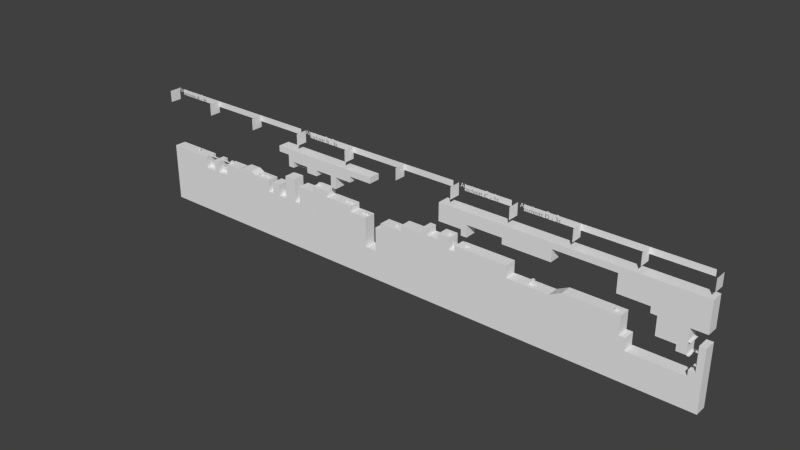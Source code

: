 # Source: lvl.blend  (saved by Blender 2.70.0; exported with 4.5.12 LTS)
import bpy
from mathutils import Matrix  # noqa: F401  (used for matrix-valued properties, if any)

bpy.ops.wm.read_factory_settings(use_empty=True)
scene = bpy.context.scene
scene.name = 'Scene'

# ---- collections
col_collection_1 = bpy.data.collections.new('Collection 1'); scene.collection.children.link(col_collection_1)

# ---- world
world_world = bpy.data.worlds.new('World'); scene.world = world_world
world_world.color = (0.05088, 0.05088, 0.05088)
world_world.use_sun_shadow = False
world_world.sun_shadow_jitter_overblur = 0.0
world_world.cycles.sampling_method = 'MANUAL'
world_world.cycles.sample_map_resolution = 256

# ---- meshes
me_plane_062 = bpy.data.meshes.new('Plane.062')
me_plane_062.from_pydata([(-0.1, -0.1, -1.0), (0.1, -0.1, -1.0), (-0.1, 0.1, -1.0), (0.1, 0.1, -1.0), (0.0, -0.1, 0.0), (0.0, 0.1, 0.0)], [], [(4, 1, 3, 5), (0, 4, 5, 2), (1, 4, 0), (2, 5, 3)])
me_plane_062.use_remesh_preserve_volume = False
me_plane_062.use_remesh_preserve_attributes = False
me_plane_062.use_mirror_vertex_groups = False
me_plane_062.update()
me_plane_061 = bpy.data.meshes.new('Plane.061')
me_plane_061.from_pydata([(-0.1, -0.1, -1.0), (0.1, -0.1, -1.0), (-0.1, 0.1, -1.0), (0.1, 0.1, -1.0), (0.0, -0.1, 0.0), (0.0, 0.1, 0.0)], [], [(4, 1, 3, 5), (0, 4, 5, 2), (1, 4, 0), (2, 5, 3)])
me_plane_061.use_remesh_preserve_volume = False
me_plane_061.use_remesh_preserve_attributes = False
me_plane_061.use_mirror_vertex_groups = False
me_plane_061.update()
me_plane_060 = bpy.data.meshes.new('Plane.060')
me_plane_060.from_pydata([(-0.1, -0.1, -1.0), (0.1, -0.1, -1.0), (-0.1, 0.1, -1.0), (0.1, 0.1, -1.0), (0.0, -0.1, 0.0), (0.0, 0.1, 0.0)], [], [(4, 1, 3, 5), (0, 4, 5, 2), (1, 4, 0), (2, 5, 3)])
me_plane_060.use_remesh_preserve_volume = False
me_plane_060.use_remesh_preserve_attributes = False
me_plane_060.use_mirror_vertex_groups = False
me_plane_060.update()
me_plane_059 = bpy.data.meshes.new('Plane.059')
me_plane_059.from_pydata([(-0.1, -0.1, -1.0), (0.1, -0.1, -1.0), (-0.1, 0.1, -1.0), (0.1, 0.1, -1.0), (0.0, -0.1, 0.0), (0.0, 0.1, 0.0)], [], [(4, 1, 3, 5), (0, 4, 5, 2), (1, 4, 0), (2, 5, 3)])
me_plane_059.use_remesh_preserve_volume = False
me_plane_059.use_remesh_preserve_attributes = False
me_plane_059.use_mirror_vertex_groups = False
me_plane_059.update()
me_plane_058 = bpy.data.meshes.new('Plane.058')
me_plane_058.from_pydata([(-0.1, -0.1, -1.0), (0.1, -0.1, -1.0), (-0.1, 0.1, -1.0), (0.1, 0.1, -1.0), (0.0, -0.1, 0.0), (0.0, 0.1, 0.0)], [], [(4, 1, 3, 5), (0, 4, 5, 2), (1, 4, 0), (2, 5, 3)])
me_plane_058.use_remesh_preserve_volume = False
me_plane_058.use_remesh_preserve_attributes = False
me_plane_058.use_mirror_vertex_groups = False
me_plane_058.update()
me_plane_057 = bpy.data.meshes.new('Plane.057')
me_plane_057.from_pydata([(-0.1, -0.1, -1.0), (0.1, -0.1, -1.0), (-0.1, 0.1, -1.0), (0.1, 0.1, -1.0), (0.0, -0.1, 0.0), (0.0, 0.1, 0.0)], [], [(4, 1, 3, 5), (0, 4, 5, 2), (1, 4, 0), (2, 5, 3)])
me_plane_057.use_remesh_preserve_volume = False
me_plane_057.use_remesh_preserve_attributes = False
me_plane_057.use_mirror_vertex_groups = False
me_plane_057.update()
me_plane_056 = bpy.data.meshes.new('Plane.056')
me_plane_056.from_pydata([(-0.1, -0.1, -1.0), (0.1, -0.1, -1.0), (-0.1, 0.1, -1.0), (0.1, 0.1, -1.0), (0.0, -0.1, 0.0), (0.0, 0.1, 0.0)], [], [(4, 1, 3, 5), (0, 4, 5, 2), (1, 4, 0), (2, 5, 3)])
me_plane_056.use_remesh_preserve_volume = False
me_plane_056.use_remesh_preserve_attributes = False
me_plane_056.use_mirror_vertex_groups = False
me_plane_056.update()
me_plane_055 = bpy.data.meshes.new('Plane.055')
me_plane_055.from_pydata([(-0.1, -0.1, -1.0), (0.1, -0.1, -1.0), (-0.1, 0.1, -1.0), (0.1, 0.1, -1.0), (0.0, -0.1, 0.0), (0.0, 0.1, 0.0)], [], [(4, 1, 3, 5), (0, 4, 5, 2), (1, 4, 0), (2, 5, 3)])
me_plane_055.use_remesh_preserve_volume = False
me_plane_055.use_remesh_preserve_attributes = False
me_plane_055.use_mirror_vertex_groups = False
me_plane_055.update()
me_plane_054 = bpy.data.meshes.new('Plane.054')
me_plane_054.from_pydata([(-0.1, -0.1, -1.0), (0.1, -0.1, -1.0), (-0.1, 0.1, -1.0), (0.1, 0.1, -1.0), (0.0, -0.1, 0.0), (0.0, 0.1, 0.0)], [], [(4, 1, 3, 5), (0, 4, 5, 2), (1, 4, 0), (2, 5, 3)])
me_plane_054.use_remesh_preserve_volume = False
me_plane_054.use_remesh_preserve_attributes = False
me_plane_054.use_mirror_vertex_groups = False
me_plane_054.update()
me_plane_053 = bpy.data.meshes.new('Plane.053')
me_plane_053.from_pydata([(-0.1, -0.1, -1.0), (0.1, -0.1, -1.0), (-0.1, 0.1, -1.0), (0.1, 0.1, -1.0), (0.0, -0.1, 0.0), (0.0, 0.1, 0.0)], [], [(4, 1, 3, 5), (0, 4, 5, 2), (1, 4, 0), (2, 5, 3)])
me_plane_053.use_remesh_preserve_volume = False
me_plane_053.use_remesh_preserve_attributes = False
me_plane_053.use_mirror_vertex_groups = False
me_plane_053.update()
me_plane_040 = bpy.data.meshes.new('Plane.040')
me_plane_040.from_pydata([(-4.0, -1.0, 1.0), (2.0, -1.0, 1.518e-06), (-4.0, 1.0, 1.0), (2.0, 1.0, 1.518e-06), (2.0, -1.0, -1.0), (2.0, 1.0, -1.0), (5.0, -1.0, -1.0), (5.0, 1.0, -1.0), (5.0, -1.0, 6.02e-06), (5.0, 1.0, 6.02e-06), (6.0, -1.0, 7.57e-06), (6.0, 1.0, 7.57e-06), (-4.0, -1.0, -1.0), (-4.0, 1.0, -1.0), (-7.0, -1.0, -1.0), (-7.0, 1.0, -1.0), (-7.0, -1.0, -2.0), (-7.0, 1.0, -2.0), (-11.0, -1.0, -2.0), (-11.0, 1.0, -2.0), (-2.287e-06, -1.0, -3.467e-12), (-2.287e-06, 1.0, -3.467e-12), (-3.0, 1.0, 1.0), (-3.0, -1.0, 1.0), (-7.694e-07, -1.0, -1.0), (-7.694e-07, 1.0, -1.0), (-3.0, 1.0, -1.0), (-3.0, -1.0, -1.0), (6.0, -1.0, -2.0), (6.0, 1.0, -2.0), (8.0, -1.0, -2.0), (8.0, 1.0, -2.0), (8.0, -1.0, -3.0), (8.0, 1.0, -3.0), (-11.0, -1.0, -3.0), (-11.0, 1.0, -3.0)], [], [(20, 1, 3, 21), (3, 1, 4, 5), (7, 6, 8, 9), (9, 8, 10, 11), (0, 2, 13, 12), (12, 13, 15, 14), (14, 15, 17, 16), (16, 17, 19, 18), (22, 23, 27, 26), (0, 23, 22, 2), (27, 24, 25, 26), (20, 21, 25, 24), (11, 10, 28, 29), (29, 28, 30, 31), (31, 30, 32, 33), (5, 4, 6, 7), (33, 32, 34, 35), (18, 19, 35, 34), (20, 24, 27, 23, 0, 12, 14, 16, 18, 34, 32, 30, 28, 10, 8, 6, 4, 1)])
me_plane_040.use_remesh_preserve_volume = False
me_plane_040.use_remesh_preserve_attributes = False
me_plane_040.use_mirror_vertex_groups = False
me_plane_040.update()
me_plane_039 = bpy.data.meshes.new('Plane.039')
me_plane_039.from_pydata([(-1.0, -1.0, 0.0), (0.9, -1.0, 1.625e-07), (-1.0, 1.0, 0.0), (0.9, 1.0, 1.625e-07), (0.9, -1.0, -1.5), (0.9, 1.0, -1.5), (-0.1, -1.0, -1.5), (-0.1, 1.0, -1.5), (-0.1, -1.0, -4.5), (-0.1, 1.0, -4.5), (-3.1, -1.0, -4.5), (-3.1, 1.0, -4.5), (-3.1, -1.0, -5.5), (-3.1, 1.0, -5.5), (-4.1, -1.0, -5.5), (-4.1, 1.0, -5.5), (-4.1, -1.0, -10.5), (-4.1, 1.0, -10.5), (-3.1, -1.0, 3.413e-06), (-3.1, 1.0, 3.413e-06), (-3.1, -1.0, 2.5), (-3.1, 1.0, 2.5), (-7.1, -1.0, -10.5), (-7.1, 1.0, -10.5), (-7.1, -1.0, -20.5), (-7.1, 1.0, -20.5), (-5.1, -1.0, -20.5), (-5.1, 1.0, -20.5), (-5.1, -1.0, -28.5), (-5.1, 1.0, -28.5), (-6.1, -1.0, -28.5), (-6.1, 1.0, -28.5), (-6.1, -1.0, -34.5), (-6.1, 1.0, -34.5), (-4.1, -1.0, -34.5), (-4.1, 1.0, -34.5), (-4.1, -1.0, -35.5), (-4.1, 1.0, -35.5), (-5.1, -1.0, -35.5), (-5.1, 1.0, -35.5), (-5.1, -1.0, -39.5), (-5.1, 1.0, -39.5), (-8.1, -1.0, -39.5), (-8.1, 1.0, -39.5), (-8.1, 1.0, 2.5), (-8.1, -1.0, 2.5)], [], [(0, 1, 3, 2), (3, 1, 4, 5), (5, 4, 6, 7), (7, 6, 8, 9), (9, 8, 10, 11), (11, 10, 12, 13), (13, 12, 14, 15), (15, 14, 16, 17), (0, 2, 19, 18), (18, 19, 21, 20), (17, 16, 22, 23), (23, 22, 24, 25), (25, 24, 26, 27), (27, 26, 28, 29), (29, 28, 30, 31), (31, 30, 32, 33), (33, 32, 34, 35), (35, 34, 36, 37), (37, 36, 38, 39), (39, 38, 40, 41), (41, 40, 42, 43), (20, 21, 44, 45), (43, 42, 45, 44), (0, 18, 20, 45, 42, 40, 38, 36, 34, 32, 30, 28, 26, 24, 22, 16, 14, 12, 10, 8, 6, 4, 1)])
me_plane_039.use_remesh_preserve_volume = False
me_plane_039.use_remesh_preserve_attributes = False
me_plane_039.use_mirror_vertex_groups = False
me_plane_039.update()
me_cube_024 = bpy.data.meshes.new('Cube.024')
me_cube_024.from_pydata([(-0.2, -1.0, -0.05), (-0.2, 1.0, -0.05), (0.2, 1.0, -0.05), (0.2, -1.0, -0.05), (-0.2, -1.0, 0.05), (-0.2, 1.0, 0.05), (0.2, 1.0, 0.05), (0.2, -1.0, 0.05)], [], [(5, 6, 2, 1), (6, 7, 3, 2), (7, 4, 0, 3), (0, 1, 2, 3), (7, 6, 5, 4)])
me_cube_024.use_remesh_preserve_volume = False
me_cube_024.use_remesh_preserve_attributes = False
me_cube_024.use_mirror_vertex_groups = False
me_cube_024.update()
me_cube_023 = bpy.data.meshes.new('Cube.023')
me_cube_023.from_pydata([(-0.2, -1.0, -0.05), (-0.2, 1.0, -0.05), (0.2, 1.0, -0.05), (0.2, -1.0, -0.05), (-0.2, -1.0, 0.05), (-0.2, 1.0, 0.05), (0.2, 1.0, 0.05), (0.2, -1.0, 0.05)], [], [(4, 5, 1, 0), (5, 6, 2, 1), (7, 4, 0, 3), (0, 1, 2, 3), (7, 6, 5, 4)])
me_cube_023.use_remesh_preserve_volume = False
me_cube_023.use_remesh_preserve_attributes = False
me_cube_023.use_mirror_vertex_groups = False
me_cube_023.update()
me_cube_022 = bpy.data.meshes.new('Cube.022')
me_cube_022.from_pydata([(-0.2, -1.0, -0.05), (-0.2, 1.0, -0.05), (0.2, 1.0, -0.05), (0.2, -1.0, -0.05), (-0.2, -1.0, 0.05), (-0.2, 1.0, 0.05), (0.2, 1.0, 0.05), (0.2, -1.0, 0.05)], [], [(5, 6, 2, 1), (6, 7, 3, 2), (7, 4, 0, 3), (0, 1, 2, 3), (7, 6, 5, 4)])
me_cube_022.use_remesh_preserve_volume = False
me_cube_022.use_remesh_preserve_attributes = False
me_cube_022.use_mirror_vertex_groups = False
me_cube_022.update()
me_cube_021 = bpy.data.meshes.new('Cube.021')
me_cube_021.from_pydata([(-0.2, -1.0, -0.05), (-0.2, 1.0, -0.05), (0.2, 1.0, -0.05), (0.2, -1.0, -0.05), (-0.2, -1.0, 0.05), (-0.2, 1.0, 0.05), (0.2, 1.0, 0.05), (0.2, -1.0, 0.05)], [], [(4, 5, 1, 0), (5, 6, 2, 1), (7, 4, 0, 3), (0, 1, 2, 3), (7, 6, 5, 4)])
me_cube_021.use_remesh_preserve_volume = False
me_cube_021.use_remesh_preserve_attributes = False
me_cube_021.use_mirror_vertex_groups = False
me_cube_021.update()
me_cube_020 = bpy.data.meshes.new('Cube.020')
me_cube_020.from_pydata([(-0.2, -0.2, -0.2), (-0.2, 0.2, -0.2), (0.2, 0.2, -0.2), (0.2, -0.2, -0.2), (-0.2, -0.2, 0.2), (-0.2, 0.2, 0.2), (0.2, 0.2, 0.2), (0.2, -0.2, 0.2)], [], [(4, 5, 1, 0), (5, 6, 2, 1), (6, 7, 3, 2), (7, 4, 0, 3), (0, 1, 2, 3), (7, 6, 5, 4)])
me_cube_020.use_remesh_preserve_volume = False
me_cube_020.use_remesh_preserve_attributes = False
me_cube_020.use_mirror_vertex_groups = False
me_cube_020.update()
me_cube_019 = bpy.data.meshes.new('Cube.019')
me_cube_019.from_pydata([(-0.2, -0.2, -0.2), (-0.2, 0.2, -0.2), (0.2, 0.2, -0.2), (0.2, -0.2, -0.2), (-0.2, -0.2, 0.2), (-0.2, 0.2, 0.2), (0.2, 0.2, 0.2), (0.2, -0.2, 0.2)], [], [(4, 5, 1, 0), (5, 6, 2, 1), (6, 7, 3, 2), (7, 4, 0, 3), (0, 1, 2, 3), (7, 6, 5, 4)])
me_cube_019.use_remesh_preserve_volume = False
me_cube_019.use_remesh_preserve_attributes = False
me_cube_019.use_mirror_vertex_groups = False
me_cube_019.update()
me_cube_018 = bpy.data.meshes.new('Cube.018')
me_cube_018.from_pydata([(-0.2, -0.2, -0.2), (-0.2, 0.2, -0.2), (0.2, 0.2, -0.2), (0.2, -0.2, -0.2), (-0.2, -0.2, 0.2), (-0.2, 0.2, 0.2), (0.2, 0.2, 0.2), (0.2, -0.2, 0.2)], [], [(4, 5, 1, 0), (5, 6, 2, 1), (6, 7, 3, 2), (7, 4, 0, 3), (0, 1, 2, 3), (7, 6, 5, 4)])
me_cube_018.use_remesh_preserve_volume = False
me_cube_018.use_remesh_preserve_attributes = False
me_cube_018.use_mirror_vertex_groups = False
me_cube_018.update()
me_cube_017 = bpy.data.meshes.new('Cube.017')
me_cube_017.from_pydata([(-0.2, -0.2, -0.2), (-0.2, 0.2, -0.2), (0.2, 0.2, -0.2), (0.2, -0.2, -0.2), (-0.2, -0.2, 0.2), (-0.2, 0.2, 0.2), (0.2, 0.2, 0.2), (0.2, -0.2, 0.2)], [], [(4, 5, 1, 0), (5, 6, 2, 1), (6, 7, 3, 2), (7, 4, 0, 3), (0, 1, 2, 3), (7, 6, 5, 4)])
me_cube_017.use_remesh_preserve_volume = False
me_cube_017.use_remesh_preserve_attributes = False
me_cube_017.use_mirror_vertex_groups = False
me_cube_017.update()
me_cube_016 = bpy.data.meshes.new('Cube.016')
me_cube_016.from_pydata([(-0.2, -0.2, -0.2), (-0.2, 0.2, -0.2), (0.2, 0.2, -0.2), (0.2, -0.2, -0.2), (-0.2, -0.2, 0.2), (-0.2, 0.2, 0.2), (0.2, 0.2, 0.2), (0.2, -0.2, 0.2)], [], [(4, 5, 1, 0), (5, 6, 2, 1), (6, 7, 3, 2), (7, 4, 0, 3), (0, 1, 2, 3), (7, 6, 5, 4)])
me_cube_016.use_remesh_preserve_volume = False
me_cube_016.use_remesh_preserve_attributes = False
me_cube_016.use_mirror_vertex_groups = False
me_cube_016.update()
me_cube_015 = bpy.data.meshes.new('Cube.015')
me_cube_015.from_pydata([(-0.2, -0.2, -0.2), (-0.2, 0.2, -0.2), (0.2, 0.2, -0.2), (0.2, -0.2, -0.2), (-0.2, -0.2, 0.2), (-0.2, 0.2, 0.2), (0.2, 0.2, 0.2), (0.2, -0.2, 0.2)], [], [(4, 5, 1, 0), (5, 6, 2, 1), (6, 7, 3, 2), (7, 4, 0, 3), (0, 1, 2, 3), (7, 6, 5, 4)])
me_cube_015.use_remesh_preserve_volume = False
me_cube_015.use_remesh_preserve_attributes = False
me_cube_015.use_mirror_vertex_groups = False
me_cube_015.update()
me_cube_014 = bpy.data.meshes.new('Cube.014')
me_cube_014.from_pydata([(-0.2, -0.2, -0.2), (-0.2, 0.2, -0.2), (0.2, 0.2, -0.2), (0.2, -0.2, -0.2), (-0.2, -0.2, 0.2), (-0.2, 0.2, 0.2), (0.2, 0.2, 0.2), (0.2, -0.2, 0.2)], [], [(4, 5, 1, 0), (5, 6, 2, 1), (6, 7, 3, 2), (7, 4, 0, 3), (0, 1, 2, 3), (7, 6, 5, 4)])
me_cube_014.use_remesh_preserve_volume = False
me_cube_014.use_remesh_preserve_attributes = False
me_cube_014.use_mirror_vertex_groups = False
me_cube_014.update()
me_cube_013 = bpy.data.meshes.new('Cube.013')
me_cube_013.from_pydata([(-0.2, -0.2, -0.2), (-0.2, 0.2, -0.2), (0.2, 0.2, -0.2), (0.2, -0.2, -0.2), (-0.2, -0.2, 0.2), (-0.2, 0.2, 0.2), (0.2, 0.2, 0.2), (0.2, -0.2, 0.2)], [], [(4, 5, 1, 0), (5, 6, 2, 1), (6, 7, 3, 2), (7, 4, 0, 3), (0, 1, 2, 3), (7, 6, 5, 4)])
me_cube_013.use_remesh_preserve_volume = False
me_cube_013.use_remesh_preserve_attributes = False
me_cube_013.use_mirror_vertex_groups = False
me_cube_013.update()
me_cube_012 = bpy.data.meshes.new('Cube.012')
me_cube_012.from_pydata([(-0.2, -0.2, -0.2), (-0.2, 0.2, -0.2), (0.2, 0.2, -0.2), (0.2, -0.2, -0.2), (-0.2, -0.2, 0.2), (-0.2, 0.2, 0.2), (0.2, 0.2, 0.2), (0.2, -0.2, 0.2)], [], [(4, 5, 1, 0), (5, 6, 2, 1), (6, 7, 3, 2), (7, 4, 0, 3), (0, 1, 2, 3), (7, 6, 5, 4)])
me_cube_012.use_remesh_preserve_volume = False
me_cube_012.use_remesh_preserve_attributes = False
me_cube_012.use_mirror_vertex_groups = False
me_cube_012.update()
me_cube_011 = bpy.data.meshes.new('Cube.011')
me_cube_011.from_pydata([(-0.2, -0.2, -0.2), (-0.2, 0.2, -0.2), (0.2, 0.2, -0.2), (0.2, -0.2, -0.2), (-0.2, -0.2, 0.2), (-0.2, 0.2, 0.2), (0.2, 0.2, 0.2), (0.2, -0.2, 0.2)], [], [(4, 5, 1, 0), (5, 6, 2, 1), (6, 7, 3, 2), (7, 4, 0, 3), (0, 1, 2, 3), (7, 6, 5, 4)])
me_cube_011.use_remesh_preserve_volume = False
me_cube_011.use_remesh_preserve_attributes = False
me_cube_011.use_mirror_vertex_groups = False
me_cube_011.update()
me_cube_010 = bpy.data.meshes.new('Cube.010')
me_cube_010.from_pydata([(-0.2, -0.2, -0.2), (-0.2, 0.2, -0.2), (0.2, 0.2, -0.2), (0.2, -0.2, -0.2), (-0.2, -0.2, 0.2), (-0.2, 0.2, 0.2), (0.2, 0.2, 0.2), (0.2, -0.2, 0.2)], [], [(4, 5, 1, 0), (5, 6, 2, 1), (6, 7, 3, 2), (7, 4, 0, 3), (0, 1, 2, 3), (7, 6, 5, 4)])
me_cube_010.use_remesh_preserve_volume = False
me_cube_010.use_remesh_preserve_attributes = False
me_cube_010.use_mirror_vertex_groups = False
me_cube_010.update()
me_cube_009 = bpy.data.meshes.new('Cube.009')
me_cube_009.from_pydata([(-0.2, -0.2, -0.2), (-0.2, 0.2, -0.2), (0.2, 0.2, -0.2), (0.2, -0.2, -0.2), (-0.2, -0.2, 0.2), (-0.2, 0.2, 0.2), (0.2, 0.2, 0.2), (0.2, -0.2, 0.2)], [], [(4, 5, 1, 0), (5, 6, 2, 1), (6, 7, 3, 2), (7, 4, 0, 3), (0, 1, 2, 3), (7, 6, 5, 4)])
me_cube_009.use_remesh_preserve_volume = False
me_cube_009.use_remesh_preserve_attributes = False
me_cube_009.use_mirror_vertex_groups = False
me_cube_009.update()
me_plane_038 = bpy.data.meshes.new('Plane.038')
me_plane_038.from_pydata([(-0.1, -0.1, -1.0), (0.1, -0.1, -1.0), (-0.1, 0.1, -1.0), (0.1, 0.1, -1.0), (0.0, -0.1, 0.0), (0.0, 0.1, 0.0)], [], [(4, 1, 3, 5), (0, 4, 5, 2), (1, 4, 0), (2, 5, 3)])
me_plane_038.use_remesh_preserve_volume = False
me_plane_038.use_remesh_preserve_attributes = False
me_plane_038.use_mirror_vertex_groups = False
me_plane_038.update()
me_plane_037 = bpy.data.meshes.new('Plane.037')
me_plane_037.from_pydata([(-0.1, -0.1, -1.0), (0.1, -0.1, -1.0), (-0.1, 0.1, -1.0), (0.1, 0.1, -1.0), (0.0, -0.1, 0.0), (0.0, 0.1, 0.0)], [], [(4, 1, 3, 5), (0, 4, 5, 2), (1, 4, 0), (2, 5, 3)])
me_plane_037.use_remesh_preserve_volume = False
me_plane_037.use_remesh_preserve_attributes = False
me_plane_037.use_mirror_vertex_groups = False
me_plane_037.update()
me_plane_036 = bpy.data.meshes.new('Plane.036')
me_plane_036.from_pydata([(-0.1, -0.1, -1.0), (0.1, -0.1, -1.0), (-0.1, 0.1, -1.0), (0.1, 0.1, -1.0), (0.0, -0.1, 0.0), (0.0, 0.1, 0.0)], [], [(4, 1, 3, 5), (0, 4, 5, 2), (1, 4, 0), (2, 5, 3)])
me_plane_036.use_remesh_preserve_volume = False
me_plane_036.use_remesh_preserve_attributes = False
me_plane_036.use_mirror_vertex_groups = False
me_plane_036.update()
me_plane_035 = bpy.data.meshes.new('Plane.035')
me_plane_035.from_pydata([(-0.1, -0.1, -1.0), (-0.1, 0.1, -1.0), (0.0, -0.1, 0.0), (0.0, 0.1, 0.0), (0.0, -0.1, -1.0), (0.0, 0.1, -1.0)], [], [(0, 2, 3, 1), (1, 3, 5), (0, 4, 2)])
me_plane_035.use_remesh_preserve_volume = False
me_plane_035.use_remesh_preserve_attributes = False
me_plane_035.use_mirror_vertex_groups = False
me_plane_035.update()
me_plane_034 = bpy.data.meshes.new('Plane.034')
me_plane_034.from_pydata([(-0.1, -0.1, -1.0), (-0.1, 0.1, -1.0), (0.0, -0.1, 0.0), (0.0, 0.1, 0.0), (0.0, -0.1, -1.0), (0.0, 0.1, -1.0)], [], [(0, 2, 3, 1), (1, 3, 5), (0, 4, 2)])
me_plane_034.use_remesh_preserve_volume = False
me_plane_034.use_remesh_preserve_attributes = False
me_plane_034.use_mirror_vertex_groups = False
me_plane_034.update()
me_plane_033 = bpy.data.meshes.new('Plane.033')
me_plane_033.from_pydata([(-0.1, -0.1, -1.0), (0.1, -0.1, -1.0), (-0.1, 0.1, -1.0), (0.1, 0.1, -1.0), (0.0, -0.1, 0.0), (0.0, 0.1, 0.0)], [], [(4, 1, 3, 5), (0, 4, 5, 2), (1, 4, 0), (2, 5, 3)])
me_plane_033.use_remesh_preserve_volume = False
me_plane_033.use_remesh_preserve_attributes = False
me_plane_033.use_mirror_vertex_groups = False
me_plane_033.update()
me_plane_032 = bpy.data.meshes.new('Plane.032')
me_plane_032.from_pydata([(-0.1, -0.1, -1.0), (0.1, -0.1, -1.0), (-0.1, 0.1, -1.0), (0.1, 0.1, -1.0), (0.0, -0.1, 0.0), (0.0, 0.1, 0.0)], [], [(4, 1, 3, 5), (0, 4, 5, 2), (1, 4, 0), (2, 5, 3)])
me_plane_032.use_remesh_preserve_volume = False
me_plane_032.use_remesh_preserve_attributes = False
me_plane_032.use_mirror_vertex_groups = False
me_plane_032.update()
me_plane_031 = bpy.data.meshes.new('Plane.031')
me_plane_031.from_pydata([(-0.1, -0.1, -1.0), (0.1, -0.1, -1.0), (-0.1, 0.1, -1.0), (0.1, 0.1, -1.0), (0.0, -0.1, 0.0), (0.0, 0.1, 0.0)], [], [(4, 1, 3, 5), (0, 4, 5, 2), (1, 4, 0), (2, 5, 3)])
me_plane_031.use_remesh_preserve_volume = False
me_plane_031.use_remesh_preserve_attributes = False
me_plane_031.use_mirror_vertex_groups = False
me_plane_031.update()
me_plane_030 = bpy.data.meshes.new('Plane.030')
me_plane_030.from_pydata([(-0.1, -0.1, -1.0), (0.1, -0.1, -1.0), (-0.1, 0.1, -1.0), (0.1, 0.1, -1.0), (0.0, -0.1, 0.0), (0.0, 0.1, 0.0)], [], [(4, 1, 3, 5), (0, 4, 5, 2), (1, 4, 0), (2, 5, 3)])
me_plane_030.use_remesh_preserve_volume = False
me_plane_030.use_remesh_preserve_attributes = False
me_plane_030.use_mirror_vertex_groups = False
me_plane_030.update()
me_plane_029 = bpy.data.meshes.new('Plane.029')
me_plane_029.from_pydata([(-0.1, -0.1, -1.0), (0.1, -0.1, -1.0), (-0.1, 0.1, -1.0), (0.1, 0.1, -1.0), (0.0, -0.1, 0.0), (0.0, 0.1, 0.0)], [], [(4, 1, 3, 5), (0, 4, 5, 2), (1, 4, 0), (2, 5, 3)])
me_plane_029.use_remesh_preserve_volume = False
me_plane_029.use_remesh_preserve_attributes = False
me_plane_029.use_mirror_vertex_groups = False
me_plane_029.update()
me_plane_028 = bpy.data.meshes.new('Plane.028')
me_plane_028.from_pydata([(-0.1, -0.1, -1.0), (0.1, -0.1, -1.0), (-0.1, 0.1, -1.0), (0.1, 0.1, -1.0), (0.0, -0.1, 0.0), (0.0, 0.1, 0.0)], [], [(4, 1, 3, 5), (0, 4, 5, 2), (1, 4, 0), (2, 5, 3)])
me_plane_028.use_remesh_preserve_volume = False
me_plane_028.use_remesh_preserve_attributes = False
me_plane_028.use_mirror_vertex_groups = False
me_plane_028.update()
me_plane_027 = bpy.data.meshes.new('Plane.027')
me_plane_027.from_pydata([(-0.1, -0.1, -1.0), (0.1, -0.1, -1.0), (-0.1, 0.1, -1.0), (0.1, 0.1, -1.0), (0.0, -0.1, 0.0), (0.0, 0.1, 0.0)], [], [(4, 1, 3, 5), (0, 4, 5, 2), (1, 4, 0), (2, 5, 3)])
me_plane_027.use_remesh_preserve_volume = False
me_plane_027.use_remesh_preserve_attributes = False
me_plane_027.use_mirror_vertex_groups = False
me_plane_027.update()
me_plane_026 = bpy.data.meshes.new('Plane.026')
me_plane_026.from_pydata([(-0.1, -0.1, -1.0), (0.1, -0.1, -1.0), (-0.1, 0.1, -1.0), (0.1, 0.1, -1.0), (0.0, -0.1, 0.0), (0.0, 0.1, 0.0)], [], [(4, 1, 3, 5), (0, 4, 5, 2), (1, 4, 0), (2, 5, 3)])
me_plane_026.use_remesh_preserve_volume = False
me_plane_026.use_remesh_preserve_attributes = False
me_plane_026.use_mirror_vertex_groups = False
me_plane_026.update()
me_plane_025 = bpy.data.meshes.new('Plane.025')
me_plane_025.from_pydata([(-0.1, -0.1, -1.0), (0.1, -0.1, -1.0), (-0.1, 0.1, -1.0), (0.1, 0.1, -1.0), (0.0, -0.1, 0.0), (0.0, 0.1, 0.0)], [], [(4, 1, 3, 5), (0, 4, 5, 2), (1, 4, 0), (2, 5, 3)])
me_plane_025.use_remesh_preserve_volume = False
me_plane_025.use_remesh_preserve_attributes = False
me_plane_025.use_mirror_vertex_groups = False
me_plane_025.update()
me_plane_024 = bpy.data.meshes.new('Plane.024')
me_plane_024.from_pydata([(-0.1, -0.1, -1.0), (0.1, -0.1, -1.0), (-0.1, 0.1, -1.0), (0.1, 0.1, -1.0), (0.0, -0.1, 0.0), (0.0, 0.1, 0.0)], [], [(4, 1, 3, 5), (0, 4, 5, 2), (1, 4, 0), (2, 5, 3)])
me_plane_024.use_remesh_preserve_volume = False
me_plane_024.use_remesh_preserve_attributes = False
me_plane_024.use_mirror_vertex_groups = False
me_plane_024.update()
me_plane_023 = bpy.data.meshes.new('Plane.023')
me_plane_023.from_pydata([(-0.1, -0.1, -1.0), (0.1, -0.1, -1.0), (-0.1, 0.1, -1.0), (0.1, 0.1, -1.0), (0.0, -0.1, 0.0), (0.0, 0.1, 0.0)], [], [(4, 1, 3, 5), (0, 4, 5, 2), (1, 4, 0), (2, 5, 3)])
me_plane_023.use_remesh_preserve_volume = False
me_plane_023.use_remesh_preserve_attributes = False
me_plane_023.use_mirror_vertex_groups = False
me_plane_023.update()
me_plane_022 = bpy.data.meshes.new('Plane.022')
me_plane_022.from_pydata([(-0.1, -0.1, -1.0), (-0.1, 0.1, -1.0), (0.0, -0.1, 0.0), (0.0, 0.1, 0.0), (0.0, -0.1, -1.0), (0.0, 0.1, -1.0)], [], [(0, 2, 3, 1), (1, 3, 5), (0, 4, 2)])
me_plane_022.use_remesh_preserve_volume = False
me_plane_022.use_remesh_preserve_attributes = False
me_plane_022.use_mirror_vertex_groups = False
me_plane_022.update()
me_plane_021 = bpy.data.meshes.new('Plane.021')
me_plane_021.from_pydata([(-0.1, -0.1, -1.0), (0.1, -0.1, -1.0), (-0.1, 0.1, -1.0), (0.1, 0.1, -1.0), (0.0, -0.1, 0.0), (0.0, 0.1, 0.0)], [], [(4, 1, 3, 5), (0, 4, 5, 2), (1, 4, 0), (2, 5, 3)])
me_plane_021.use_remesh_preserve_volume = False
me_plane_021.use_remesh_preserve_attributes = False
me_plane_021.use_mirror_vertex_groups = False
me_plane_021.update()
me_plane_020 = bpy.data.meshes.new('Plane.020')
me_plane_020.from_pydata([(-0.1, -0.1, -1.0), (0.1, -0.1, -1.0), (-0.1, 0.1, -1.0), (0.1, 0.1, -1.0), (0.0, -0.1, 0.0), (0.0, 0.1, 0.0)], [], [(4, 1, 3, 5), (0, 4, 5, 2), (1, 4, 0), (2, 5, 3)])
me_plane_020.use_remesh_preserve_volume = False
me_plane_020.use_remesh_preserve_attributes = False
me_plane_020.use_mirror_vertex_groups = False
me_plane_020.update()
me_plane_019 = bpy.data.meshes.new('Plane.019')
me_plane_019.from_pydata([(-0.1, -0.1, -1.0), (0.1, -0.1, -1.0), (-0.1, 0.1, -1.0), (0.1, 0.1, -1.0), (0.0, -0.1, 0.0), (0.0, 0.1, 0.0)], [], [(4, 1, 3, 5), (0, 4, 5, 2), (1, 4, 0), (2, 5, 3)])
me_plane_019.use_remesh_preserve_volume = False
me_plane_019.use_remesh_preserve_attributes = False
me_plane_019.use_mirror_vertex_groups = False
me_plane_019.update()
me_plane_018 = bpy.data.meshes.new('Plane.018')
me_plane_018.from_pydata([(-0.1, -0.1, -1.0), (0.1, -0.1, -1.0), (-0.1, 0.1, -1.0), (0.1, 0.1, -1.0), (0.0, -0.1, 0.0), (0.0, 0.1, 0.0)], [], [(4, 1, 3, 5), (0, 4, 5, 2), (1, 4, 0), (2, 5, 3)])
me_plane_018.use_remesh_preserve_volume = False
me_plane_018.use_remesh_preserve_attributes = False
me_plane_018.use_mirror_vertex_groups = False
me_plane_018.update()
me_plane_017 = bpy.data.meshes.new('Plane.017')
me_plane_017.from_pydata([(-0.1, -0.1, -1.0), (0.1, -0.1, -1.0), (-0.1, 0.1, -1.0), (0.1, 0.1, -1.0), (0.0, -0.1, 0.0), (0.0, 0.1, 0.0)], [], [(4, 1, 3, 5), (0, 4, 5, 2), (1, 4, 0), (2, 5, 3)])
me_plane_017.use_remesh_preserve_volume = False
me_plane_017.use_remesh_preserve_attributes = False
me_plane_017.use_mirror_vertex_groups = False
me_plane_017.update()
me_plane_016 = bpy.data.meshes.new('Plane.016')
me_plane_016.from_pydata([(-0.1, -0.1, -1.0), (0.1, -0.1, -1.0), (-0.1, 0.1, -1.0), (0.1, 0.1, -1.0), (0.0, -0.1, 0.0), (0.0, 0.1, 0.0)], [], [(4, 1, 3, 5), (0, 4, 5, 2), (1, 4, 0), (2, 5, 3)])
me_plane_016.use_remesh_preserve_volume = False
me_plane_016.use_remesh_preserve_attributes = False
me_plane_016.use_mirror_vertex_groups = False
me_plane_016.update()
me_plane_015 = bpy.data.meshes.new('Plane.015')
me_plane_015.from_pydata([(-0.1, -0.1, -1.0), (0.1, -0.1, -1.0), (-0.1, 0.1, -1.0), (0.1, 0.1, -1.0), (0.0, -0.1, 0.0), (0.0, 0.1, 0.0)], [], [(4, 1, 3, 5), (0, 4, 5, 2), (1, 4, 0), (2, 5, 3)])
me_plane_015.use_remesh_preserve_volume = False
me_plane_015.use_remesh_preserve_attributes = False
me_plane_015.use_mirror_vertex_groups = False
me_plane_015.update()
me_plane_014 = bpy.data.meshes.new('Plane.014')
me_plane_014.from_pydata([(-0.1, -0.1, -1.0), (0.1, -0.1, -1.0), (-0.1, 0.1, -1.0), (0.1, 0.1, -1.0), (0.0, -0.1, 0.0), (0.0, 0.1, 0.0)], [], [(4, 1, 3, 5), (0, 4, 5, 2), (1, 4, 0), (2, 5, 3)])
me_plane_014.use_remesh_preserve_volume = False
me_plane_014.use_remesh_preserve_attributes = False
me_plane_014.use_mirror_vertex_groups = False
me_plane_014.update()
me_plane_013 = bpy.data.meshes.new('Plane.013')
me_plane_013.from_pydata([(-0.1, -0.1, -1.0), (0.1, -0.1, -1.0), (-0.1, 0.1, -1.0), (0.1, 0.1, -1.0), (0.0, -0.1, 0.0), (0.0, 0.1, 0.0)], [], [(4, 1, 3, 5), (0, 4, 5, 2), (1, 4, 0), (2, 5, 3)])
me_plane_013.use_remesh_preserve_volume = False
me_plane_013.use_remesh_preserve_attributes = False
me_plane_013.use_mirror_vertex_groups = False
me_plane_013.update()
me_plane_012 = bpy.data.meshes.new('Plane.012')
me_plane_012.from_pydata([(-0.1, -0.1, -1.0), (0.1, -0.1, -1.0), (-0.1, 0.1, -1.0), (0.1, 0.1, -1.0), (0.0, -0.1, 0.0), (0.0, 0.1, 0.0)], [], [(4, 1, 3, 5), (0, 4, 5, 2), (1, 4, 0), (2, 5, 3)])
me_plane_012.use_remesh_preserve_volume = False
me_plane_012.use_remesh_preserve_attributes = False
me_plane_012.use_mirror_vertex_groups = False
me_plane_012.update()
me_plane_011 = bpy.data.meshes.new('Plane.011')
me_plane_011.from_pydata([(-0.1, -0.1, -1.0), (0.1, -0.1, -1.0), (-0.1, 0.1, -1.0), (0.1, 0.1, -1.0), (0.0, -0.1, 0.0), (0.0, 0.1, 0.0)], [], [(4, 1, 3, 5), (0, 4, 5, 2), (1, 4, 0), (2, 5, 3)])
me_plane_011.use_remesh_preserve_volume = False
me_plane_011.use_remesh_preserve_attributes = False
me_plane_011.use_mirror_vertex_groups = False
me_plane_011.update()
me_plane_010 = bpy.data.meshes.new('Plane.010')
me_plane_010.from_pydata([(-0.1, -0.1, -1.0), (0.1, -0.1, -1.0), (-0.1, 0.1, -1.0), (0.1, 0.1, -1.0), (0.0, -0.1, 0.0), (0.0, 0.1, 0.0)], [], [(4, 1, 3, 5), (0, 4, 5, 2), (1, 4, 0), (2, 5, 3)])
me_plane_010.use_remesh_preserve_volume = False
me_plane_010.use_remesh_preserve_attributes = False
me_plane_010.use_mirror_vertex_groups = False
me_plane_010.update()
me_plane_009 = bpy.data.meshes.new('Plane.009')
me_plane_009.from_pydata([(-0.1, -0.1, -1.0), (0.1, -0.1, -1.0), (-0.1, 0.1, -1.0), (0.1, 0.1, -1.0), (0.0, -0.1, 0.0), (0.0, 0.1, 0.0)], [], [(4, 1, 3, 5), (0, 4, 5, 2), (1, 4, 0), (2, 5, 3)])
me_plane_009.use_remesh_preserve_volume = False
me_plane_009.use_remesh_preserve_attributes = False
me_plane_009.use_mirror_vertex_groups = False
me_plane_009.update()
me_plane_008 = bpy.data.meshes.new('Plane.008')
me_plane_008.from_pydata([(-0.1, -0.1, -1.0), (0.1, -0.1, -1.0), (-0.1, 0.1, -1.0), (0.1, 0.1, -1.0), (0.0, -0.1, 0.0), (0.0, 0.1, 0.0)], [], [(4, 1, 3, 5), (0, 4, 5, 2), (1, 4, 0), (2, 5, 3)])
me_plane_008.use_remesh_preserve_volume = False
me_plane_008.use_remesh_preserve_attributes = False
me_plane_008.use_mirror_vertex_groups = False
me_plane_008.update()
me_cube_008 = bpy.data.meshes.new('Cube.008')
me_cube_008.from_pydata([(-0.2, -0.2, -0.2), (-0.2, 0.2, -0.2), (0.2, 0.2, -0.2), (0.2, -0.2, -0.2), (-0.2, -0.2, 0.2), (-0.2, 0.2, 0.2), (0.2, 0.2, 0.2), (0.2, -0.2, 0.2)], [], [(4, 5, 1, 0), (5, 6, 2, 1), (6, 7, 3, 2), (7, 4, 0, 3), (0, 1, 2, 3), (7, 6, 5, 4)])
me_cube_008.use_remesh_preserve_volume = False
me_cube_008.use_remesh_preserve_attributes = False
me_cube_008.use_mirror_vertex_groups = False
me_cube_008.update()
me_plane_007 = bpy.data.meshes.new('Plane.007')
me_plane_007.from_pydata([(-1.0, -0.2, 0.0), (1.0, -0.2, 0.0), (-1.0, 0.2, 0.0), (1.0, 0.2, 0.0), (0.7, -0.2, -0.1), (0.7, 0.2, -0.1), (-0.7, 0.2, -0.1), (-0.7, -0.2, -0.1)], [], [(4, 1, 3, 5), (7, 4, 5, 6), (0, 7, 6, 2)])
me_plane_007.use_remesh_preserve_volume = False
me_plane_007.use_remesh_preserve_attributes = False
me_plane_007.use_mirror_vertex_groups = False
me_plane_007.update()
me_plane_006 = bpy.data.meshes.new('Plane.006')
me_plane_006.from_pydata([(-1.0, -0.2, 0.0), (1.0, -0.2, 0.0), (-1.0, 0.2, 0.0), (1.0, 0.2, 0.0), (0.7, -0.2, -0.1), (0.7, 0.2, -0.1), (-0.7, 0.2, -0.1), (-0.7, -0.2, -0.1)], [], [(4, 1, 3, 5), (7, 4, 5, 6), (0, 7, 6, 2)])
me_plane_006.use_remesh_preserve_volume = False
me_plane_006.use_remesh_preserve_attributes = False
me_plane_006.use_mirror_vertex_groups = False
me_plane_006.update()
me_cube_007 = bpy.data.meshes.new('Cube.007')
me_cube_007.from_pydata([(-0.2, -0.2, -0.2), (-0.2, 0.2, -0.2), (0.2, 0.2, -0.2), (0.2, -0.2, -0.2), (-0.2, -0.2, 0.2), (-0.2, 0.2, 0.2), (0.2, 0.2, 0.2), (0.2, -0.2, 0.2)], [], [(4, 5, 1, 0), (5, 6, 2, 1), (6, 7, 3, 2), (7, 4, 0, 3), (0, 1, 2, 3), (7, 6, 5, 4)])
me_cube_007.use_remesh_preserve_volume = False
me_cube_007.use_remesh_preserve_attributes = False
me_cube_007.use_mirror_vertex_groups = False
me_cube_007.update()
me_cube_006 = bpy.data.meshes.new('Cube.006')
me_cube_006.from_pydata([(-0.2, -0.2, -0.2), (-0.2, 0.2, -0.2), (0.2, 0.2, -0.2), (0.2, -0.2, -0.2), (-0.2, -0.2, 0.2), (-0.2, 0.2, 0.2), (0.2, 0.2, 0.2), (0.2, -0.2, 0.2)], [], [(4, 5, 1, 0), (5, 6, 2, 1), (6, 7, 3, 2), (7, 4, 0, 3), (0, 1, 2, 3), (7, 6, 5, 4)])
me_cube_006.use_remesh_preserve_volume = False
me_cube_006.use_remesh_preserve_attributes = False
me_cube_006.use_mirror_vertex_groups = False
me_cube_006.update()
me_cube_004 = bpy.data.meshes.new('Cube.004')
me_cube_004.from_pydata([(-0.2, -1.0, -0.05), (-0.2, 1.0, -0.05), (0.2, 1.0, -0.05), (0.2, -1.0, -0.05), (-0.2, -1.0, 0.05), (-0.2, 1.0, 0.05), (0.2, 1.0, 0.05), (0.2, -1.0, 0.05)], [], [(4, 5, 1, 0), (5, 6, 2, 1), (7, 4, 0, 3), (0, 1, 2, 3), (7, 6, 5, 4)])
me_cube_004.use_remesh_preserve_volume = False
me_cube_004.use_remesh_preserve_attributes = False
me_cube_004.use_mirror_vertex_groups = False
me_cube_004.update()
me_plane_005 = bpy.data.meshes.new('Plane.005')
me_plane_005.from_pydata([(-1.0, 0.0, -8.782e-07), (7.0, 0.0, -8.782e-07), (-1.0, 1.0, 0.0), (7.0, 1.0, 0.0)], [], [(0, 1, 3, 2)])
me_plane_005.use_remesh_preserve_volume = False
me_plane_005.use_remesh_preserve_attributes = False
me_plane_005.use_mirror_vertex_groups = False
me_plane_005.update()
me_plane_004 = bpy.data.meshes.new('Plane.004')
me_plane_004.from_pydata([(-1.0, 0.0, -8.782e-07), (27.0, 0.0, -8.782e-07), (-1.0, 1.0, 0.0), (27.0, 1.0, 0.0)], [], [(0, 1, 3, 2)])
me_plane_004.use_remesh_preserve_volume = False
me_plane_004.use_remesh_preserve_attributes = False
me_plane_004.use_mirror_vertex_groups = False
me_plane_004.update()
me_plane_003 = bpy.data.meshes.new('Plane.003')
me_plane_003.from_pydata([(-1.0, 0.0, -8.782e-07), (27.0, 0.0, -8.782e-07), (-1.0, 1.0, 0.0), (27.0, 1.0, 0.0)], [], [(0, 1, 3, 2)])
me_plane_003.use_remesh_preserve_volume = False
me_plane_003.use_remesh_preserve_attributes = False
me_plane_003.use_mirror_vertex_groups = False
me_plane_003.update()
me_plane_002 = bpy.data.meshes.new('Plane.002')
me_plane_002.from_pydata([(-1.0, 0.0, -8.782e-07), (27.0, 0.0, -8.782e-07), (-1.0, 1.0, 0.0), (27.0, 1.0, 0.0)], [], [(0, 1, 3, 2)])
me_plane_002.use_remesh_preserve_volume = False
me_plane_002.use_remesh_preserve_attributes = False
me_plane_002.use_mirror_vertex_groups = False
me_plane_002.update()
me_cube_002 = bpy.data.meshes.new('Cube.002')
me_cube_002.from_pydata([(-1.0, -1.0, -1.0), (-1.0, 1.0, -1.0), (9.0, 1.0, -1.0), (9.0, -1.0, -1.0), (-1.0, -1.0, 1.0), (-1.0, 1.0, 1.0), (9.0, 1.0, 1.0), (9.0, -1.0, 1.0), (19.0, 1.0, -1.0), (19.0, -1.0, -1.0), (19.0, 1.0, 1.0), (19.0, -1.0, 1.0), (29.0, 1.0, -1.0), (29.0, -1.0, -1.0), (29.0, 1.0, 1.0), (29.0, -1.0, 1.0), (39.0, 1.0, -1.0), (39.0, -1.0, -1.0), (39.0, 1.0, 1.0), (39.0, -1.0, 1.0), (49.0, 1.0, -1.0), (49.0, -1.0, -1.0), (49.0, 1.0, 1.0), (49.0, -1.0, 1.0), (59.0, 1.0, -1.0), (59.0, -1.0, -1.0), (59.0, 1.0, 1.0), (59.0, -1.0, 1.0), (69.0, 1.0, -1.0), (69.0, -1.0, -1.0), (69.0, 1.0, 1.0), (69.0, -1.0, 1.0), (79.0, 1.0, -1.0), (79.0, -1.0, -1.0), (79.0, 1.0, 1.0), (79.0, -1.0, 1.0), (89.0, 1.0, -1.0), (89.0, -1.0, -1.0), (89.0, 1.0, 1.0), (89.0, -1.0, 1.0), (99.0, 1.0, -1.0), (99.0, -1.0, -1.0), (99.0, 1.0, 1.0), (99.0, -1.0, 1.0)], [], [(4, 5, 1, 0), (6, 7, 3, 2), (10, 11, 9, 8), (14, 15, 13, 12), (18, 19, 17, 16), (22, 23, 21, 20), (26, 27, 25, 24), (30, 31, 29, 28), (34, 35, 33, 32), (38, 39, 37, 36), (42, 43, 41, 40)])
me_cube_002.use_remesh_preserve_volume = False
me_cube_002.use_remesh_preserve_attributes = False
me_cube_002.use_mirror_vertex_groups = False
me_cube_002.update()
me_plane_001 = bpy.data.meshes.new('Plane.001')
me_plane_001.from_pydata([(8.0, -1.0, 0.0), (0.0, 1.0, 0.0), (8.0, 1.0, 0.0), (8.0, -1.0, -2.0), (8.0, 1.0, -2.0), (10.0, -1.0, -2.0), (10.0, 1.0, -2.0), (10.0, -1.0, 0.0), (10.0, 1.0, 0.0), (11.0, -1.0, 0.0), (11.0, 1.0, 0.0), (11.0, -1.0, -2.0), (11.0, 1.0, -2.0), (13.0, -1.0, -2.0), (13.0, 1.0, -2.0), (13.0, -1.0, 0.0), (13.0, 1.0, 0.0), (16.0, -1.0, 0.0), (16.0, 1.0, 0.0), (17.0, -1.0, 0.5), (17.0, 1.0, 0.5), (19.0, -1.0, 0.5), (19.0, 1.0, 0.5), (20.0, -1.0, 0.0), (20.0, 1.0, 0.0), (23.0, -1.0, 0.0), (23.0, 1.0, 0.0), (23.0, -1.0, -2.0), (23.0, 1.0, -2.0), (24.0, -1.0, -2.0), (24.0, 1.0, -2.0), (24.0, -1.0, 0.0), (24.0, 1.0, 0.0), (25.5, -1.0, 0.0), (25.5, 1.0, 0.0), (25.5, -1.0, -2.0), (25.5, 1.0, -2.0), (27.0, -1.0, -2.0), (27.0, 1.0, -2.0), (27.0, -1.0, 2.0), (27.0, 1.0, 2.0), (29.0, -1.0, 2.0), (29.0, 1.0, 2.0), (29.0, -1.0, -2.0), (29.0, 1.0, -2.0), (30.0, -1.0, -2.0), (30.0, 1.0, -2.0), (30.0, -1.0, 1.0), (30.0, 1.0, 1.0), (33.0, -1.0, 1.0), (33.0, 1.0, 1.0), (33.0, -1.0, 2.0), (33.0, 1.0, 2.0), (36.0, -1.0, 2.0), (36.0, 1.0, 2.0), (36.0, -1.0, 1.0), (36.0, 1.0, 1.0), (41.0, -1.0, 1.0), (41.0, 1.0, 1.0), (41.0, -1.0, 0.0), (41.0, 1.0, 0.0), (44.0, -1.0, 0.0), (44.0, 1.0, 0.0), (44.0, -1.0, -5.0), (44.0, 1.0, -5.0), (46.0, -1.0, -5.0), (46.0, 1.0, -5.0), (46.0, -1.0, -1.0), (46.0, 1.0, -1.0), (47.0, -1.0, -1.0), (47.0, 1.0, -1.0), (47.0, -1.0, 0.0), (47.0, 1.0, 0.0), (51.0, -1.0, 0.0), (51.0, 1.0, 0.0), (51.0, -1.0, 1.0), (51.0, 1.0, 1.0), (55.0, -1.0, 1.0), (55.0, 1.0, 1.0), (55.0, -1.0, 2.0), (55.0, 1.0, 2.0), (56.0, -1.0, 2.0), (56.0, 1.0, 2.0), (56.0, -1.0, 1.0), (56.0, 1.0, 1.0), (58.0, -1.0, 1.0), (58.0, 1.0, 1.0), (58.0, -1.0, 2.0), (58.0, 1.0, 2.0), (60.0, -1.0, 2.0), (60.0, 1.0, 2.0), (60.0, -1.0, 0.0), (60.0, 1.0, 0.0), (61.0, -1.0, 0.0), (61.0, 1.0, 0.0), (61.0, -1.0, 1.0), (61.0, 1.0, 1.0), (70.0, -1.0, 1.0), (70.0, 1.0, 1.0), (70.0, -1.0, -1.0), (70.0, 1.0, -1.0), (77.0, -1.0, -1.0), (77.0, 1.0, -1.0), (79.0, -1.0, 0.0), (79.0, 1.0, 0.0), (88.0, -1.0, 0.0), (88.0, 1.0, 0.0), (88.0, -1.0, -3.0), (88.0, 1.0, -3.0), (89.0, -1.0, -3.0), (89.0, 1.0, -3.0), (89.0, -1.0, -5.0), (89.0, 1.0, -5.0), (98.0, -1.0, -5.0), (98.0, 1.0, -5.0), (98.0, -1.0, -4.0), (98.0, 1.0, -4.0), (99.0, -1.0, -4.0), (99.0, 1.0, -4.0), (99.0, -1.0, 0.0), (99.0, 1.0, 0.0), (100.0, -1.0, 0.0), (100.0, 1.0, 0.0), (100.0, -1.0, -10.0), (100.0, 1.0, -10.0), (0.0, -1.0, -10.0), (0.0, 1.0, -10.0), (0.0, -1.0, 0.0)], [], [(2, 0, 3, 4), (4, 3, 5, 6), (6, 5, 7, 8), (8, 7, 9, 10), (10, 9, 11, 12), (12, 11, 13, 14), (14, 13, 15, 16), (16, 15, 17, 18), (18, 17, 19, 20), (20, 19, 21, 22), (22, 21, 23, 24), (24, 23, 25, 26), (26, 25, 27, 28), (28, 27, 29, 30), (30, 29, 31, 32), (32, 31, 33, 34), (34, 33, 35, 36), (36, 35, 37, 38), (38, 37, 39, 40), (40, 39, 41, 42), (42, 41, 43, 44), (44, 43, 45, 46), (46, 45, 47, 48), (48, 47, 49, 50), (50, 49, 51, 52), (52, 51, 53, 54), (54, 53, 55, 56), (56, 55, 57, 58), (58, 57, 59, 60), (60, 59, 61, 62), (62, 61, 63, 64), (64, 63, 65, 66), (66, 65, 67, 68), (68, 67, 69, 70), (70, 69, 71, 72), (72, 71, 73, 74), (74, 73, 75, 76), (76, 75, 77, 78), (78, 77, 79, 80), (80, 79, 81, 82), (82, 81, 83, 84), (84, 83, 85, 86), (86, 85, 87, 88), (88, 87, 89, 90), (90, 89, 91, 92), (92, 91, 93, 94), (94, 93, 95, 96), (96, 95, 97, 98), (98, 97, 99, 100), (100, 99, 101, 102), (102, 101, 103, 104), (104, 103, 105, 106), (106, 105, 107, 108), (108, 107, 109, 110), (110, 109, 111, 112), (112, 111, 113, 114), (114, 113, 115, 116), (116, 115, 117, 118), (118, 117, 119, 120), (120, 119, 121, 122), (122, 121, 123, 124), (124, 123, 125, 126), (127, 0, 2, 1), (126, 125, 127, 1), (0, 127, 125, 123, 121, 119, 117, 115, 113, 111, 109, 107, 105, 103, 101, 99, 97, 95, 93, 91, 89, 87, 85, 83, 81, 79, 77, 75, 73, 71, 69, 67, 65, 63, 61, 59, 57, 55, 53, 51, 49, 47, 45, 43, 41, 39, 37, 35, 33, 31, 29, 27, 25, 23, 21, 19, 17, 15, 13, 11, 9, 7, 5, 3)])
me_plane_001.use_remesh_preserve_volume = False
me_plane_001.use_remesh_preserve_attributes = False
me_plane_001.use_mirror_vertex_groups = False
me_plane_001.update()
me_cube_001 = bpy.data.meshes.new('Cube.001')
me_cube_001.from_pydata([(-0.0544, -0.2112, -0.2112), (-0.0544, 0.2112, -0.2112), (0.0544, 0.2112, -0.2112), (0.0544, -0.2112, -0.2112), (-0.0544, -0.2112, 0.2112), (-0.0544, 0.2112, 0.2112), (0.0544, 0.2112, 0.2112), (0.0544, -0.2112, 0.2112)], [], [(4, 5, 1, 0), (5, 6, 2, 1), (6, 7, 3, 2), (7, 4, 0, 3), (0, 1, 2, 3), (7, 6, 5, 4)])
me_cube_001.polygons.foreach_set('use_smooth', [True] * 6)
me_cube_001.use_remesh_preserve_volume = False
me_cube_001.use_remesh_preserve_attributes = False
me_cube_001.use_mirror_vertex_groups = False
me_cube_001.update()

# ---- curves / text
txt_text_003 = bpy.data.curves.new('Text.003', 'FONT')
txt_text_003.dimensions = '2D'
txt_text_003.body = 'Abschnitt D - 3s'
txt_text_003.use_path_clamp = True
txt_text_003.bevel_resolution = 0
txt_text_002 = bpy.data.curves.new('Text.002', 'FONT')
txt_text_002.dimensions = '2D'
txt_text_002.body = 'Abschnitt C - 1s'
txt_text_002.use_path_clamp = True
txt_text_002.bevel_resolution = 0
txt_text_001 = bpy.data.curves.new('Text.001', 'FONT')
txt_text_001.dimensions = '2D'
txt_text_001.body = 'Abschnitt B - 3s'
txt_text_001.use_path_clamp = True
txt_text_001.bevel_resolution = 0
txt_text = bpy.data.curves.new('Text', 'FONT')
txt_text.dimensions = '2D'
txt_text.body = 'Abschnitt A - 3s'
txt_text.use_path_clamp = True
txt_text.bevel_resolution = 0

# ---- objects
ob_text_003 = bpy.data.objects.new('Text.003', txt_text_003)
ob_text_002 = bpy.data.objects.new('Text.002', txt_text_002)
ob_text_001 = bpy.data.objects.new('Text.001', txt_text_001)
ob_text = bpy.data.objects.new('Text', txt_text)
ob_plane_056 = bpy.data.objects.new('Plane.056', me_plane_062)
ob_plane_055 = bpy.data.objects.new('Plane.055', me_plane_061)
ob_plane_054 = bpy.data.objects.new('Plane.054', me_plane_060)
ob_plane_053 = bpy.data.objects.new('Plane.053', me_plane_059)
ob_plane_052 = bpy.data.objects.new('Plane.052', me_plane_058)
ob_plane_051 = bpy.data.objects.new('Plane.051', me_plane_057)
ob_plane_050 = bpy.data.objects.new('Plane.050', me_plane_056)
ob_plane_049 = bpy.data.objects.new('Plane.049', me_plane_055)
ob_plane_048 = bpy.data.objects.new('Plane.048', me_plane_054)
ob_plane_047 = bpy.data.objects.new('Plane.047', me_plane_053)
ob_plane_039 = bpy.data.objects.new('Plane.039', me_plane_040)
ob_plane_038 = bpy.data.objects.new('Plane.038', me_plane_039)
ob_cube_023 = bpy.data.objects.new('Cube.023', me_cube_024)
ob_cube_022 = bpy.data.objects.new('Cube.022', me_cube_023)
ob_cube_021 = bpy.data.objects.new('Cube.021', me_cube_022)
ob_cube_020 = bpy.data.objects.new('Cube.020', me_cube_021)
ob_cube_019 = bpy.data.objects.new('Cube.019', me_cube_020)
ob_cube_018 = bpy.data.objects.new('Cube.018', me_cube_019)
ob_cube_017 = bpy.data.objects.new('Cube.017', me_cube_018)
ob_cube_016 = bpy.data.objects.new('Cube.016', me_cube_017)
ob_cube_015 = bpy.data.objects.new('Cube.015', me_cube_016)
ob_cube_014 = bpy.data.objects.new('Cube.014', me_cube_015)
ob_cube_013 = bpy.data.objects.new('Cube.013', me_cube_014)
ob_cube_012 = bpy.data.objects.new('Cube.012', me_cube_013)
ob_cube_011 = bpy.data.objects.new('Cube.011', me_cube_012)
ob_cube_010 = bpy.data.objects.new('Cube.010', me_cube_011)
ob_cube_009 = bpy.data.objects.new('Cube.009', me_cube_010)
ob_cube_008 = bpy.data.objects.new('Cube.008', me_cube_009)
ob_plane_037 = bpy.data.objects.new('Plane.037', me_plane_038)
ob_plane_036 = bpy.data.objects.new('Plane.036', me_plane_037)
ob_plane_035 = bpy.data.objects.new('Plane.035', me_plane_036)
ob_plane_034 = bpy.data.objects.new('Plane.034', me_plane_035)
ob_plane_033 = bpy.data.objects.new('Plane.033', me_plane_034)
ob_plane_032 = bpy.data.objects.new('Plane.032', me_plane_033)
ob_plane_031 = bpy.data.objects.new('Plane.031', me_plane_032)
ob_plane_030 = bpy.data.objects.new('Plane.030', me_plane_031)
ob_plane_029 = bpy.data.objects.new('Plane.029', me_plane_030)
ob_plane_028 = bpy.data.objects.new('Plane.028', me_plane_029)
ob_plane_027 = bpy.data.objects.new('Plane.027', me_plane_028)
ob_plane_026 = bpy.data.objects.new('Plane.026', me_plane_027)
ob_plane_025 = bpy.data.objects.new('Plane.025', me_plane_026)
ob_plane_024 = bpy.data.objects.new('Plane.024', me_plane_025)
ob_plane_023 = bpy.data.objects.new('Plane.023', me_plane_024)
ob_plane_022 = bpy.data.objects.new('Plane.022', me_plane_023)
ob_plane_021 = bpy.data.objects.new('Plane.021', me_plane_022)
ob_plane_020 = bpy.data.objects.new('Plane.020', me_plane_021)
ob_plane_019 = bpy.data.objects.new('Plane.019', me_plane_020)
ob_plane_018 = bpy.data.objects.new('Plane.018', me_plane_019)
ob_plane_017 = bpy.data.objects.new('Plane.017', me_plane_018)
ob_plane_016 = bpy.data.objects.new('Plane.016', me_plane_017)
ob_plane_015 = bpy.data.objects.new('Plane.015', me_plane_016)
ob_plane_014 = bpy.data.objects.new('Plane.014', me_plane_015)
ob_plane_013 = bpy.data.objects.new('Plane.013', me_plane_014)
ob_plane_012 = bpy.data.objects.new('Plane.012', me_plane_013)
ob_plane_011 = bpy.data.objects.new('Plane.011', me_plane_012)
ob_plane_010 = bpy.data.objects.new('Plane.010', me_plane_011)
ob_plane_009 = bpy.data.objects.new('Plane.009', me_plane_010)
ob_plane_008 = bpy.data.objects.new('Plane.008', me_plane_009)
ob_plane_007 = bpy.data.objects.new('Plane.007', me_plane_008)
ob_cube_007 = bpy.data.objects.new('Cube.007', me_cube_008)
ob_plane_006 = bpy.data.objects.new('Plane.006', me_plane_007)
ob_plane_005 = bpy.data.objects.new('Plane.005', me_plane_006)
ob_cube_006 = bpy.data.objects.new('Cube.006', me_cube_007)
ob_cube_005 = bpy.data.objects.new('Cube.005', me_cube_006)
ob_cube_003 = bpy.data.objects.new('Cube.003', me_cube_004)
ob_plane_004 = bpy.data.objects.new('Plane.004', me_plane_005)
ob_plane_003 = bpy.data.objects.new('Plane.003', me_plane_004)
ob_plane_002 = bpy.data.objects.new('Plane.002', me_plane_003)
ob_plane_001 = bpy.data.objects.new('Plane.001', me_plane_002)
ob_cube_001 = bpy.data.objects.new('Cube.001', me_cube_002)
ob_plane = bpy.data.objects.new('Plane', me_plane_001)
ob_cube = bpy.data.objects.new('Cube', me_cube_001)

# ---- transforms, parenting, visibility, modifiers, constraints
ob_text_003.location = (71.0, 0.0, 10.0)
ob_text_003.rotation_euler = (1.571, 0.0, 0.0)
ob_text_003.lineart.crease_threshold = 0.0
ob_text_002.location = (61.0, 0.0, 10.0)
ob_text_002.rotation_euler = (1.571, 0.0, 0.0)
ob_text_002.lineart.crease_threshold = 0.0
ob_text_001.location = (31.0, 0.0, 10.0)
ob_text_001.rotation_euler = (1.571, 0.0, 0.0)
ob_text_001.lineart.crease_threshold = 0.0
ob_text.location = (1.0, 0.0, 10.0)
ob_text.rotation_euler = (1.571, 0.0, 0.0)
ob_text.lineart.crease_threshold = 0.0
ob_plane_056.location = (31.8, 0.0, 4.0)
ob_plane_056.rotation_euler = (0.0, 3.142, 0.0)
ob_plane_056.lineart.crease_threshold = 0.0
ob_plane_055.location = (31.5, 0.0, 4.0)
ob_plane_055.rotation_euler = (0.0, 3.142, 0.0)
ob_plane_055.lineart.crease_threshold = 0.0
ob_plane_054.location = (31.2, 0.0, 4.0)
ob_plane_054.rotation_euler = (0.0, 3.142, 0.0)
ob_plane_054.lineart.crease_threshold = 0.0
ob_plane_053.location = (30.0, 0.0, 4.0)
ob_plane_053.rotation_euler = (0.0, 3.142, 0.0)
ob_plane_053.lineart.crease_threshold = 0.0
ob_plane_052.location = (30.3, 0.0, 4.0)
ob_plane_052.rotation_euler = (0.0, 3.142, 0.0)
ob_plane_052.lineart.crease_threshold = 0.0
ob_plane_051.location = (29.7, 0.0, 4.0)
ob_plane_051.rotation_euler = (0.0, 3.142, 0.0)
ob_plane_051.lineart.crease_threshold = 0.0
ob_plane_050.location = (29.4, 0.0, 4.0)
ob_plane_050.rotation_euler = (0.0, 3.142, 0.0)
ob_plane_050.lineart.crease_threshold = 0.0
ob_plane_049.location = (30.6, 0.0, 4.0)
ob_plane_049.rotation_euler = (0.0, 3.142, 0.0)
ob_plane_049.lineart.crease_threshold = 0.0
ob_plane_048.location = (30.9, 0.0, 4.0)
ob_plane_048.rotation_euler = (0.0, 3.142, 0.0)
ob_plane_048.lineart.crease_threshold = 0.0
ob_plane_047.location = (29.1, 0.0, 4.0)
ob_plane_047.rotation_euler = (0.0, 3.142, 0.0)
ob_plane_047.lineart.crease_threshold = 0.0
ob_plane_039.location = (34.0, 0.0, 4.0)
ob_plane_039.rotation_euler = (0.0, 3.142, 0.0)
ob_plane_039.lineart.crease_threshold = 0.0
ob_plane_038.location = (97.5, 0.0, -1.1)
ob_plane_038.rotation_euler = (1.344e-07, 1.571, 0.0)
ob_plane_038.lineart.crease_threshold = 0.0
ob_cube_023.location = (97.7, 0.0, -0.05)
ob_cube_023.lineart.crease_threshold = 0.0
ob_cube_022.location = (98.8, 0.0, -3.05)
ob_cube_022.lineart.crease_threshold = 0.0
ob_cube_021.location = (97.7, 0.0, -2.05)
ob_cube_021.lineart.crease_threshold = 0.0
ob_cube_020.location = (98.8, 0.0, -1.05)
ob_cube_020.lineart.crease_threshold = 0.0
ob_cube_019.location = (86.9, 0.0, 0.2)
ob_cube_019.lineart.crease_threshold = 0.0
ob_cube_018.location = (73.8, 0.0, -0.4)
ob_cube_018.lineart.crease_threshold = 0.0
ob_cube_017.location = (73.9, 0.0, -0.8)
ob_cube_017.lineart.crease_threshold = 0.0
ob_cube_016.location = (73.5, 0.0, -0.8)
ob_cube_016.lineart.crease_threshold = 0.0
ob_cube_015.location = (62.5, 0.0, 1.2)
ob_cube_015.lineart.crease_threshold = 0.0
ob_cube_014.location = (49.6, 0.0, 0.2)
ob_cube_014.lineart.crease_threshold = 0.0
ob_cube_013.location = (59.6, 0.0, 2.2)
ob_cube_013.lineart.crease_threshold = 0.0
ob_cube_012.location = (39.6, 0.0, 1.2)
ob_cube_012.lineart.crease_threshold = 0.0
ob_cube_011.location = (33.6, 0.0, 2.2)
ob_cube_011.lineart.crease_threshold = 0.0
ob_cube_010.location = (40.6, 0.0, 1.2)
ob_cube_010.lineart.crease_threshold = 0.0
ob_cube_009.location = (43.0, 0.0, 0.2)
ob_cube_009.lineart.crease_threshold = 0.0
ob_cube_008.location = (43.7, 0.0, 0.2)
ob_cube_008.lineart.crease_threshold = 0.0
ob_plane_037.location = (60.1, 0.0, 1.0)
ob_plane_037.lineart.crease_threshold = 0.0
ob_plane_036.location = (60.4, 0.0, 1.0)
ob_plane_036.lineart.crease_threshold = 0.0
ob_plane_035.location = (60.7, 0.0, 1.0)
ob_plane_035.lineart.crease_threshold = 0.0
ob_plane_034.location = (61.0, 0.0, 1.0)
ob_plane_034.lineart.crease_threshold = 0.0
ob_plane_033.location = (30.0, 0.0, -1.0)
ob_plane_033.lineart.crease_threshold = 0.0
ob_plane_032.location = (29.7, 0.0, -1.0)
ob_plane_032.lineart.crease_threshold = 0.0
ob_plane_031.location = (29.4, 0.0, -1.0)
ob_plane_031.lineart.crease_threshold = 0.0
ob_plane_030.location = (29.1, 0.0, -1.0)
ob_plane_030.lineart.crease_threshold = 0.0
ob_plane_029.location = (26.8, 0.0, -1.0)
ob_plane_029.lineart.crease_threshold = 0.0
ob_plane_028.location = (26.5, 0.0, -1.0)
ob_plane_028.lineart.crease_threshold = 0.0
ob_plane_027.location = (25.9, 0.0, -1.0)
ob_plane_027.lineart.crease_threshold = 0.0
ob_plane_026.location = (23.1, 0.0, -1.0)
ob_plane_026.lineart.crease_threshold = 0.0
ob_plane_025.location = (23.4, 0.0, -1.0)
ob_plane_025.lineart.crease_threshold = 0.0
ob_plane_024.location = (25.6, 0.0, -1.0)
ob_plane_024.lineart.crease_threshold = 0.0
ob_plane_023.location = (26.2, 0.0, -1.0)
ob_plane_023.lineart.crease_threshold = 0.0
ob_plane_022.location = (23.7, 0.0, -1.0)
ob_plane_022.lineart.crease_threshold = 0.0
ob_plane_021.location = (24.0, 0.0, -1.0)
ob_plane_021.lineart.crease_threshold = 0.0
ob_plane_020.location = (12.0, 0.0, -1.0)
ob_plane_020.lineart.crease_threshold = 0.0
ob_plane_019.location = (11.7, 0.0, -1.0)
ob_plane_019.lineart.crease_threshold = 0.0
ob_plane_018.location = (12.3, 0.0, -1.0)
ob_plane_018.lineart.crease_threshold = 0.0
ob_plane_017.location = (12.6, 0.0, -1.0)
ob_plane_017.lineart.crease_threshold = 0.0
ob_plane_016.location = (11.4, 0.0, -1.0)
ob_plane_016.lineart.crease_threshold = 0.0
ob_plane_015.location = (11.1, 0.0, -1.0)
ob_plane_015.lineart.crease_threshold = 0.0
ob_plane_014.location = (12.9, 0.0, -1.0)
ob_plane_014.lineart.crease_threshold = 0.0
ob_plane_013.location = (9.9, 0.0, -1.0)
ob_plane_013.lineart.crease_threshold = 0.0
ob_plane_012.location = (8.1, 0.0, -1.0)
ob_plane_012.lineart.crease_threshold = 0.0
ob_plane_011.location = (8.4, 0.0, -1.0)
ob_plane_011.lineart.crease_threshold = 0.0
ob_plane_010.location = (9.6, 0.0, -1.0)
ob_plane_010.lineart.crease_threshold = 0.0
ob_plane_009.location = (9.3, 0.0, -1.0)
ob_plane_009.lineart.crease_threshold = 0.0
ob_plane_008.location = (8.7, 0.0, -1.0)
ob_plane_008.lineart.crease_threshold = 0.0
ob_plane_007.location = (9.0, 0.0, -1.0)
ob_plane_007.lineart.crease_threshold = 0.0
ob_cube_007.location = (13.3, 0.0, 0.2)
ob_cube_007.lineart.crease_threshold = 0.0
ob_plane_006.location = (9.0, 0.0, 0.0)
ob_plane_006.lineart.crease_threshold = 0.0
ob_plane_005.location = (12.0, 0.0, 0.0)
ob_plane_005.lineart.crease_threshold = 0.0
ob_cube_006.location = (20.9, 0.0, 0.2)
ob_cube_006.lineart.crease_threshold = 0.0
ob_cube_005.location = (22.0, 0.0, 0.2)
ob_cube_005.lineart.crease_threshold = 0.0
ob_cube_003.location = (26.8, 0.0, 0.95)
ob_cube_003.lineart.crease_threshold = 0.0
ob_plane_004.location = (62.0, 1.0, 9.0)
ob_plane_004.rotation_euler = (1.571, 0.0, 0.0)
ob_plane_004.lineart.crease_threshold = 0.0
ob_plane_003.location = (72.0, 1.0, 9.0)
ob_plane_003.rotation_euler = (1.571, 0.0, 0.0)
ob_plane_003.lineart.crease_threshold = 0.0
ob_plane_002.location = (32.0, 1.0, 9.0)
ob_plane_002.rotation_euler = (1.571, 0.0, 0.0)
ob_plane_002.lineart.crease_threshold = 0.0
ob_plane_001.location = (2.0, 1.0, 9.0)
ob_plane_001.rotation_euler = (1.571, 0.0, 0.0)
ob_plane_001.lineart.crease_threshold = 0.0
ob_cube_001.location = (1.0, 0.0, 9.0)
ob_cube_001.lineart.crease_threshold = 0.0
ob_plane.location = (0.0, 0.0, 0.0)
ob_plane.lineart.crease_threshold = 0.0
ob_cube.location = (5.215, -3.226e-08, 0.2401)
ob_cube.lineart.crease_threshold = 0.0

# ---- collection membership
col_collection_1.objects.link(ob_text_003)
col_collection_1.objects.link(ob_text_002)
col_collection_1.objects.link(ob_text_001)
col_collection_1.objects.link(ob_text)
col_collection_1.objects.link(ob_plane_056)
col_collection_1.objects.link(ob_plane_055)
col_collection_1.objects.link(ob_plane_054)
col_collection_1.objects.link(ob_plane_053)
col_collection_1.objects.link(ob_plane_052)
col_collection_1.objects.link(ob_plane_051)
col_collection_1.objects.link(ob_plane_050)
col_collection_1.objects.link(ob_plane_049)
col_collection_1.objects.link(ob_plane_048)
col_collection_1.objects.link(ob_plane_047)
col_collection_1.objects.link(ob_plane_039)
col_collection_1.objects.link(ob_plane_038)
col_collection_1.objects.link(ob_cube_023)
col_collection_1.objects.link(ob_cube_022)
col_collection_1.objects.link(ob_cube_021)
col_collection_1.objects.link(ob_cube_020)
col_collection_1.objects.link(ob_cube_019)
col_collection_1.objects.link(ob_cube_018)
col_collection_1.objects.link(ob_cube_017)
col_collection_1.objects.link(ob_cube_016)
col_collection_1.objects.link(ob_cube_015)
col_collection_1.objects.link(ob_cube_014)
col_collection_1.objects.link(ob_cube_013)
col_collection_1.objects.link(ob_cube_012)
col_collection_1.objects.link(ob_cube_011)
col_collection_1.objects.link(ob_cube_010)
col_collection_1.objects.link(ob_cube_009)
col_collection_1.objects.link(ob_cube_008)
col_collection_1.objects.link(ob_plane_037)
col_collection_1.objects.link(ob_plane_036)
col_collection_1.objects.link(ob_plane_035)
col_collection_1.objects.link(ob_plane_034)
col_collection_1.objects.link(ob_plane_033)
col_collection_1.objects.link(ob_plane_032)
col_collection_1.objects.link(ob_plane_031)
col_collection_1.objects.link(ob_plane_030)
col_collection_1.objects.link(ob_plane_029)
col_collection_1.objects.link(ob_plane_028)
col_collection_1.objects.link(ob_plane_027)
col_collection_1.objects.link(ob_plane_026)
col_collection_1.objects.link(ob_plane_025)
col_collection_1.objects.link(ob_plane_024)
col_collection_1.objects.link(ob_plane_023)
col_collection_1.objects.link(ob_plane_022)
col_collection_1.objects.link(ob_plane_021)
col_collection_1.objects.link(ob_plane_020)
col_collection_1.objects.link(ob_plane_019)
col_collection_1.objects.link(ob_plane_018)
col_collection_1.objects.link(ob_plane_017)
col_collection_1.objects.link(ob_plane_016)
col_collection_1.objects.link(ob_plane_015)
col_collection_1.objects.link(ob_plane_014)
col_collection_1.objects.link(ob_plane_013)
col_collection_1.objects.link(ob_plane_012)
col_collection_1.objects.link(ob_plane_011)
col_collection_1.objects.link(ob_plane_010)
col_collection_1.objects.link(ob_plane_009)
col_collection_1.objects.link(ob_plane_008)
col_collection_1.objects.link(ob_plane_007)
col_collection_1.objects.link(ob_cube_007)
col_collection_1.objects.link(ob_plane_006)
col_collection_1.objects.link(ob_plane_005)
col_collection_1.objects.link(ob_cube_006)
col_collection_1.objects.link(ob_cube_005)
col_collection_1.objects.link(ob_cube_003)
col_collection_1.objects.link(ob_plane_004)
col_collection_1.objects.link(ob_plane_003)
col_collection_1.objects.link(ob_plane_002)
col_collection_1.objects.link(ob_plane_001)
col_collection_1.objects.link(ob_cube_001)
col_collection_1.objects.link(ob_plane)
col_collection_1.objects.link(ob_cube)

# ---- scene / render settings (as saved in the file)
scene.frame_start = 1; scene.frame_end = 250; scene.frame_set(1)
scene.render.engine = 'BLENDER_EEVEE_NEXT'
scene.render.resolution_percentage = 50
scene.render.dither_intensity = 0.0
scene.cycles.use_denoising = False
scene.cycles.samples = 10
scene.cycles.sampling_pattern = 'TABULATED_SOBOL'
scene.cycles.light_sampling_threshold = 0.0
scene.cycles.use_adaptive_sampling = False
scene.cycles.use_light_tree = False
scene.cycles.blur_glossy = 0.0
scene.cycles.volume_bounces = 1
scene.cycles.pixel_filter_type = 'GAUSSIAN'
scene.cycles.sample_clamp_indirect = 0.0
scene.view_settings.view_transform = 'Standard'
bpy.context.view_layer.update()

# ---- added for rendering (the .blend has no active camera and no usable light): camera, sun
cam_auto = bpy.data.cameras.new('AutoCamera')
cam_auto.lens = 50.0
cam_auto.sensor_width = 36.0
cam_auto.clip_end = 1658.47
ob_auto_camera = bpy.data.objects.new('AutoCamera', cam_auto)
scene.collection.objects.link(ob_auto_camera)
ob_auto_camera.location = (144.5, -113.4, 75.9458)
ob_auto_camera.rotation_euler = (1.09748, -7.21219e-08, 0.694738)
scene.camera = ob_auto_camera
light_auto_sun = bpy.data.lights.new('AutoSun', 'SUN')
light_auto_sun.energy = 3.0
light_auto_sun.angle = 0.0523599
ob_auto_sun = bpy.data.objects.new('AutoSun', light_auto_sun)
scene.collection.objects.link(ob_auto_sun)
ob_auto_sun.rotation_euler = (0.872665, 0.174533, 0.523599)
bpy.context.view_layer.update()
